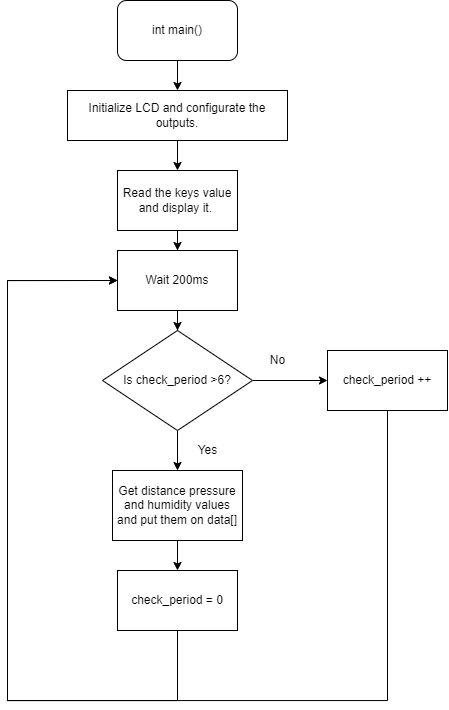

The diagram above was exported from draw.io. Its source (the exported page's mxGraphModel, read from the mxfile embedded in the PNG):
<mxGraphModel dx="498" dy="451" grid="1" gridSize="10" guides="1" tooltips="1" connect="1" arrows="1" fold="1" page="1" pageScale="1" pageWidth="827" pageHeight="1169" math="0" shadow="0">
  <root>
    <mxCell id="0" />
    <mxCell id="1" parent="0" />
    <mxCell id="s7CAs3JzFo5tOufabFWe-7" value="" style="edgeStyle=orthogonalEdgeStyle;rounded=0;orthogonalLoop=1;jettySize=auto;html=1;" edge="1" parent="1" source="s7CAs3JzFo5tOufabFWe-1" target="s7CAs3JzFo5tOufabFWe-2">
      <mxGeometry relative="1" as="geometry" />
    </mxCell>
    <mxCell id="s7CAs3JzFo5tOufabFWe-1" value="Initialize LCD and configurate the outputs." style="rounded=0;whiteSpace=wrap;html=1;" vertex="1" parent="1">
      <mxGeometry x="260" y="130" width="220" height="50" as="geometry" />
    </mxCell>
    <mxCell id="s7CAs3JzFo5tOufabFWe-11" value="" style="edgeStyle=orthogonalEdgeStyle;rounded=0;orthogonalLoop=1;jettySize=auto;html=1;" edge="1" parent="1" source="s7CAs3JzFo5tOufabFWe-2" target="s7CAs3JzFo5tOufabFWe-10">
      <mxGeometry relative="1" as="geometry" />
    </mxCell>
    <mxCell id="s7CAs3JzFo5tOufabFWe-2" value="Read the keys value and display it.&amp;nbsp;" style="rounded=0;whiteSpace=wrap;html=1;" vertex="1" parent="1">
      <mxGeometry x="310" y="210" width="120" height="60" as="geometry" />
    </mxCell>
    <mxCell id="s7CAs3JzFo5tOufabFWe-15" value="" style="edgeStyle=orthogonalEdgeStyle;rounded=0;orthogonalLoop=1;jettySize=auto;html=1;" edge="1" parent="1" source="s7CAs3JzFo5tOufabFWe-8" target="s7CAs3JzFo5tOufabFWe-13">
      <mxGeometry relative="1" as="geometry" />
    </mxCell>
    <mxCell id="s7CAs3JzFo5tOufabFWe-17" value="" style="edgeStyle=orthogonalEdgeStyle;rounded=0;orthogonalLoop=1;jettySize=auto;html=1;" edge="1" parent="1" source="s7CAs3JzFo5tOufabFWe-8" target="s7CAs3JzFo5tOufabFWe-14">
      <mxGeometry relative="1" as="geometry" />
    </mxCell>
    <mxCell id="s7CAs3JzFo5tOufabFWe-8" value="Is check_period &amp;gt;6?" style="rhombus;whiteSpace=wrap;html=1;" vertex="1" parent="1">
      <mxGeometry x="295" y="370" width="150" height="100" as="geometry" />
    </mxCell>
    <mxCell id="s7CAs3JzFo5tOufabFWe-12" value="" style="edgeStyle=orthogonalEdgeStyle;rounded=0;orthogonalLoop=1;jettySize=auto;html=1;" edge="1" parent="1" source="s7CAs3JzFo5tOufabFWe-10" target="s7CAs3JzFo5tOufabFWe-8">
      <mxGeometry relative="1" as="geometry" />
    </mxCell>
    <mxCell id="s7CAs3JzFo5tOufabFWe-10" value="Wait 200ms" style="rounded=0;whiteSpace=wrap;html=1;" vertex="1" parent="1">
      <mxGeometry x="310" y="290" width="120" height="60" as="geometry" />
    </mxCell>
    <mxCell id="s7CAs3JzFo5tOufabFWe-18" value="" style="edgeStyle=orthogonalEdgeStyle;rounded=0;orthogonalLoop=1;jettySize=auto;html=1;" edge="1" parent="1" source="s7CAs3JzFo5tOufabFWe-13" target="s7CAs3JzFo5tOufabFWe-16">
      <mxGeometry relative="1" as="geometry" />
    </mxCell>
    <mxCell id="s7CAs3JzFo5tOufabFWe-13" value="Get distance pressure and humidity values and put them on data[]" style="rounded=0;whiteSpace=wrap;html=1;" vertex="1" parent="1">
      <mxGeometry x="305" y="510" width="130" height="70" as="geometry" />
    </mxCell>
    <mxCell id="s7CAs3JzFo5tOufabFWe-19" style="edgeStyle=orthogonalEdgeStyle;rounded=0;orthogonalLoop=1;jettySize=auto;html=1;exitX=0.5;exitY=1;exitDx=0;exitDy=0;entryX=0;entryY=0.5;entryDx=0;entryDy=0;" edge="1" parent="1" source="s7CAs3JzFo5tOufabFWe-14" target="s7CAs3JzFo5tOufabFWe-10">
      <mxGeometry relative="1" as="geometry">
        <mxPoint x="580" y="760" as="targetPoint" />
        <Array as="points">
          <mxPoint x="580" y="740" />
          <mxPoint x="200" y="740" />
          <mxPoint x="200" y="320" />
        </Array>
      </mxGeometry>
    </mxCell>
    <mxCell id="s7CAs3JzFo5tOufabFWe-14" value="check_period ++" style="rounded=0;whiteSpace=wrap;html=1;" vertex="1" parent="1">
      <mxGeometry x="520" y="390" width="120" height="60" as="geometry" />
    </mxCell>
    <mxCell id="s7CAs3JzFo5tOufabFWe-20" style="edgeStyle=orthogonalEdgeStyle;rounded=0;orthogonalLoop=1;jettySize=auto;html=1;exitX=0.5;exitY=1;exitDx=0;exitDy=0;" edge="1" parent="1" source="s7CAs3JzFo5tOufabFWe-16">
      <mxGeometry relative="1" as="geometry">
        <mxPoint x="310" y="320" as="targetPoint" />
        <Array as="points">
          <mxPoint x="370" y="740" />
          <mxPoint x="200" y="740" />
          <mxPoint x="200" y="320" />
        </Array>
      </mxGeometry>
    </mxCell>
    <mxCell id="s7CAs3JzFo5tOufabFWe-16" value="check_period = 0" style="rounded=0;whiteSpace=wrap;html=1;" vertex="1" parent="1">
      <mxGeometry x="310" y="610" width="120" height="60" as="geometry" />
    </mxCell>
    <mxCell id="s7CAs3JzFo5tOufabFWe-24" style="edgeStyle=orthogonalEdgeStyle;rounded=0;orthogonalLoop=1;jettySize=auto;html=1;exitX=0.5;exitY=1;exitDx=0;exitDy=0;entryX=0.5;entryY=0;entryDx=0;entryDy=0;" edge="1" parent="1" source="s7CAs3JzFo5tOufabFWe-21" target="s7CAs3JzFo5tOufabFWe-1">
      <mxGeometry relative="1" as="geometry" />
    </mxCell>
    <mxCell id="s7CAs3JzFo5tOufabFWe-21" value="int main()" style="rounded=1;whiteSpace=wrap;html=1;" vertex="1" parent="1">
      <mxGeometry x="310" y="40" width="120" height="60" as="geometry" />
    </mxCell>
    <mxCell id="s7CAs3JzFo5tOufabFWe-25" value="No" style="text;html=1;align=center;verticalAlign=middle;resizable=0;points=[];autosize=1;strokeColor=none;fillColor=none;" vertex="1" parent="1">
      <mxGeometry x="455" y="390" width="30" height="20" as="geometry" />
    </mxCell>
    <mxCell id="s7CAs3JzFo5tOufabFWe-26" value="Yes" style="text;html=1;align=center;verticalAlign=middle;resizable=0;points=[];autosize=1;strokeColor=none;fillColor=none;" vertex="1" parent="1">
      <mxGeometry x="380" y="480" width="40" height="20" as="geometry" />
    </mxCell>
  </root>
</mxGraphModel>